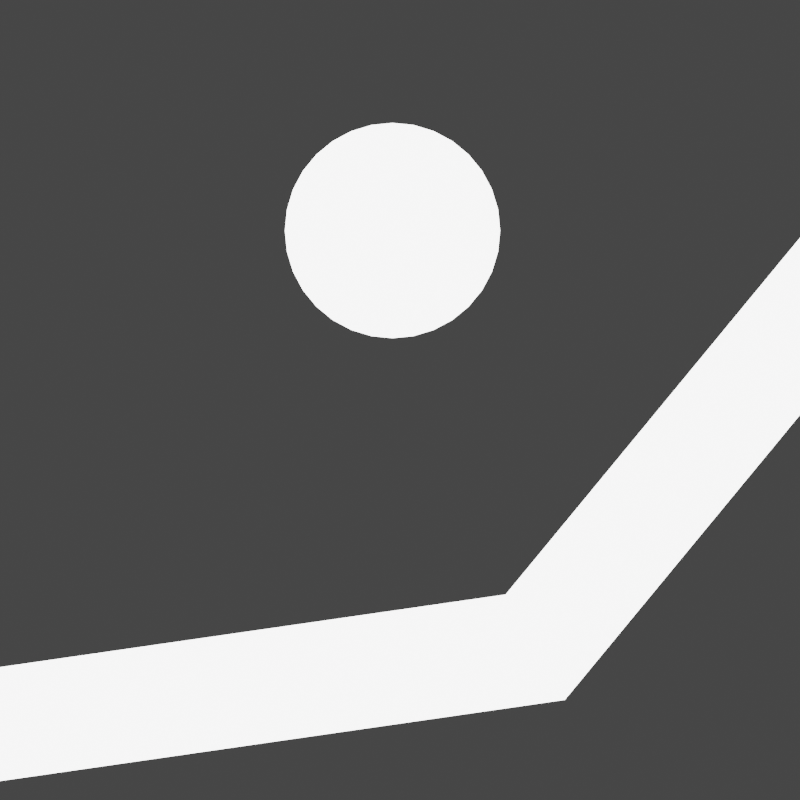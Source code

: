 # Source: icon.blend  (saved by Blender 3.1.7; exported with 4.5.12 LTS)
import bpy
from mathutils import Matrix  # noqa: F401  (used for matrix-valued properties, if any)

bpy.ops.wm.read_factory_settings(use_empty=True)
scene = bpy.context.scene
scene.name = 'Scene'

# ---- collections
col_collection = bpy.data.collections.new('Collection'); scene.collection.children.link(col_collection)

# ---- materials (node trees are filled in below, after node groups)
mat_material = bpy.data.materials.new('Material')
mat_material.surface_render_method = 'BLENDED'
mat_material.blend_method = 'BLEND'
mat_material.alpha_threshold = 0.0
mat_material.use_transparent_shadow = False
mat_material.line_color = (0.0, 0.0, 0.0, 1.0)

# ---- material node trees
mat_material.use_nodes = True; mat_material.node_tree.nodes.clear()
_N = mat_material.node_tree.nodes; _L = mat_material.node_tree.links
n0 = _N.new('ShaderNodeOutputMaterial'); n0.name = 'Material Output'; n0.location = (300, 300)
n1 = _N.new('ShaderNodeEmission'); n1.name = 'Emission'; n1.location = (10, 300)
n1.inputs[1].default_value = 5.0
_L.new(n1.outputs[0], n0.inputs[0])
n0.is_active_output = True

# ---- world
world_world = bpy.data.worlds.new('World'); scene.world = world_world
world_world.use_nodes = True; world_world.node_tree.nodes.clear()
_N = world_world.node_tree.nodes; _L = world_world.node_tree.links
n0 = _N.new('ShaderNodeOutputWorld'); n0.name = 'World Output'; n0.location = (300, 300)
n1 = _N.new('ShaderNodeBackground'); n1.name = 'Background'; n1.location = (10, 300)
n1.inputs[0].default_value = (0.05088, 0.05088, 0.05088, 1.0)
_L.new(n1.outputs[0], n0.inputs[0])
n0.is_active_output = True
world_world.color = (0.05088, 0.05088, 0.05088)
world_world.use_sun_shadow = False
world_world.sun_shadow_jitter_overblur = 0.0

# ---- cameras
cam_camera_001 = bpy.data.cameras.new('Camera.001')
cam_camera_001.type = 'ORTHO'

# ---- meshes
me_circle = bpy.data.meshes.new('Circle')
me_circle.from_pydata([(0.0, 1.0, 0.0), (-0.1951, 0.9808, 0.0), (-0.3827, 0.9239, 0.0), (-0.5556, 0.8315, 0.0), (-0.7071, 0.7071, 0.0), (-0.8315, 0.5556, 0.0), (-0.9239, 0.3827, 0.0), (-0.9808, 0.1951, 0.0), (-1.0, -4.371e-08, 0.0), (-0.9808, -0.1951, 0.0), (-0.9239, -0.3827, 0.0), (-0.8315, -0.5556, 0.0), (-0.7071, -0.7071, 0.0), (-0.5556, -0.8315, 0.0), (-0.3827, -0.9239, 0.0), (-0.1951, -0.9808, 0.0), (8.742e-08, -1.0, 0.0), (0.1951, -0.9808, 0.0), (0.3827, -0.9239, 0.0), (0.5556, -0.8315, 0.0), (0.7071, -0.7071, 0.0), (0.8315, -0.5556, 0.0), (0.9239, -0.3827, 0.0), (0.9808, -0.1951, 0.0), (1.0, 1.192e-08, 0.0), (0.9808, 0.1951, 0.0), (0.9239, 0.3827, 0.0), (0.8315, 0.5556, 0.0), (0.7071, 0.7071, 0.0), (0.5556, 0.8315, 0.0), (0.3827, 0.9239, 0.0), (0.1951, 0.9808, 0.0)], [], [(1, 2, 3, 4, 5, 6, 7, 8, 9, 10, 11, 12, 13, 14, 15, 16, 17, 18, 19, 20, 21, 22, 23, 24, 25, 26, 27, 28, 29, 30, 31, 0)])
_uv = me_circle.uv_layers.new(name='UVMap')
_uv.uv.foreach_set('vector', [0.0, 0.0, 0.0, 0.0, 0.0, 0.0, 0.0, 0.0, 0.0, 0.0, 0.0, 0.0, 0.0, 0.0, 0.0, 0.0, 0.0, 0.0, 0.0, 0.0, 0.0, 0.0, 0.0, 0.0, 0.0, 0.0, 0.0, 0.0, 0.0, 0.0, 0.0, 0.0, 0.0, 0.0, 0.0, 0.0, 0.0, 0.0, 0.0, 0.0, 0.0, 0.0, 0.0, 0.0, 0.0, 0.0, 0.0, 0.0, 0.0, 0.0, 0.0, 0.0, 0.0, 0.0, 0.0, 0.0, 0.0, 0.0, 0.0, 0.0, 0.0, 0.0, 0.0, 0.0])
me_circle.materials.append(mat_material)
me_circle.use_remesh_fix_poles = True
me_circle.use_remesh_preserve_attributes = False
me_circle.update()
me_plane = bpy.data.meshes.new('Plane')
me_plane.from_pydata([(-2.152, -0.3388, 0.0), (2.152, -0.3388, 0.0), (-2.152, 0.3388, 0.0), (2.152, 0.3388, 0.0)], [], [(0, 1, 3, 2)])
_uv = me_plane.uv_layers.new(name='UVMap')
_uv.uv.foreach_set('vector', [0.0, 0.0, 1.0, 0.0, 1.0, 1.0, 0.0, 1.0])
me_plane.materials.append(mat_material)
me_plane.use_remesh_fix_poles = True
me_plane.use_remesh_preserve_attributes = False
me_plane.update()
me_circle_005 = bpy.data.meshes.new('Circle.005')
me_circle_005.from_pydata([(0.7392, 0.7392, 0.0), (-0.7392, 0.7392, 0.0), (0.7392, -0.7392, 0.0), (-0.7392, -0.7392, 0.0)], [], [(3, 2, 0, 1)])
_uv = me_circle_005.uv_layers.new(name='UVMap')
_uv.uv.foreach_set('vector', [0.0, 0.0, 1.0, 0.0, 1.0, 1.0, 0.0, 1.0])
me_circle_005.materials.append(mat_material)
me_circle_005.use_remesh_fix_poles = True
me_circle_005.use_remesh_preserve_attributes = False
me_circle_005.update()
me_plane_001 = bpy.data.meshes.new('Plane.001')
me_plane_001.from_pydata([(-1.0, -1.0, 0.0), (1.0, -1.0, 0.0), (-1.0, 1.0, 0.0), (1.0, 1.0, 0.0)], [], [(0, 1, 3, 2)])
_uv = me_plane_001.uv_layers.new(name='UVMap')
_uv.uv.foreach_set('vector', [0.0, 0.0, 1.0, 0.0, 1.0, 1.0, 0.0, 1.0])
me_plane_001.use_remesh_fix_poles = True
me_plane_001.use_remesh_preserve_attributes = False
me_plane_001.update()

# ---- objects
ob_camera = bpy.data.objects.new('Camera', cam_camera_001)
ob_circle = bpy.data.objects.new('Circle', me_circle)
ob_plane = bpy.data.objects.new('Plane', me_plane)
ob_empty = bpy.data.objects.new('Empty', None)
ob_circle_001 = bpy.data.objects.new('Circle.001', me_circle_005)
ob_plane_001 = bpy.data.objects.new('Plane.001', me_plane_001)

# ---- transforms, parenting, visibility, modifiers, constraints
ob_camera.location = (0.0, 0.0, -5.162)
ob_camera.rotation_euler = (3.142, -0.0, -0.0)
ob_circle.location = (-0.05615, -1.273, -2.65e-08)
ob_circle.scale = (0.8069, 0.8069, 0.8069)
ob_plane.parent = ob_empty
ob_plane.location = (-2.185, 1.243, -3.671e-08)
ob_plane.rotation_euler = (-5.889e-09, -3.154e-08, 0.3691)
ob_plane.scale = (1.141, 0.8451, 1.0)
_m = ob_plane.modifiers.new('Mirror', 'MIRROR')
_m.mirror_object = ob_empty
ob_empty.location = (-0.4935, -0.8317, -7.271e-08)
ob_empty.rotation_euler = (-1.12e-08, 4.282e-08, -0.5118)
ob_empty.scale = (1.474, 1.474, 1.474)
ob_circle_001.location = (5.77, 0.003631, 8.514e-08)
ob_circle_001.scale = (0.1038, 0.1038, 0.1038)
ob_plane_001.location = (-0.05615, -1.273, -2.65e-08)
ob_plane_001.scale = (0.3286, 0.3286, 0.3286)
ob_plane_001.show_instancer_for_render = False
_m = ob_plane_001.modifiers.new('ParticleSystem', 'PARTICLE_SYSTEM')

# ---- collection membership
col_collection.objects.link(ob_camera)
col_collection.objects.link(ob_circle)
col_collection.objects.link(ob_plane)
col_collection.objects.link(ob_empty)
col_collection.objects.link(ob_circle_001)
col_collection.objects.link(ob_plane_001)

# ---- scene / render settings (as saved in the file)
scene.camera = ob_camera
scene.frame_start = 1; scene.frame_end = 250; scene.frame_set(10)
scene.render.engine = 'BLENDER_EEVEE_NEXT'
scene.render.resolution_x = 768
scene.render.resolution_y = 768
scene.render.film_transparent = True
scene.cycles.sampling_pattern = 'TABULATED_SOBOL'
scene.cycles.use_light_tree = False
scene.view_settings.view_transform = 'Filmic'
bpy.context.view_layer.update()
